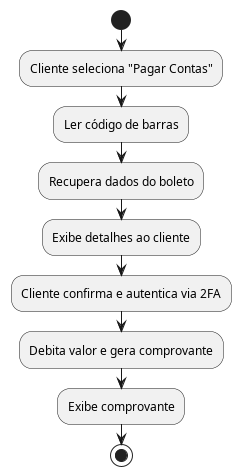

The diagram above was rendered by PlantUML. Its source (embedded in the PNG):
@startuml Boleto
start
:Cliente seleciona "Pagar Contas";
:Ler código de barras;
:Recupera dados do boleto;
:Exibe detalhes ao cliente;
:Cliente confirma e autentica via 2FA;
:Debita valor e gera comprovante;
:Exibe comprovante;
stop
@enduml